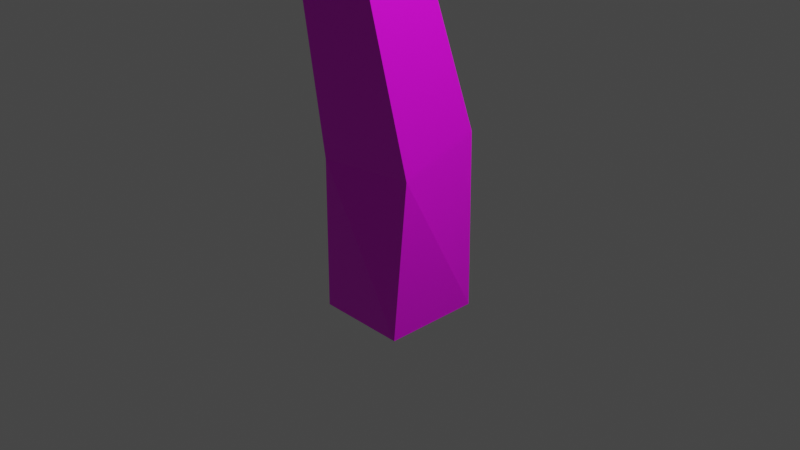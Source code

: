 # Source: tree_00.blend  (saved by Blender 3.1.7; exported with 4.5.12 LTS)
import bpy
from mathutils import Matrix  # noqa: F401  (used for matrix-valued properties, if any)

bpy.ops.wm.read_factory_settings(use_empty=True)
scene = bpy.context.scene
scene.name = 'Scene'

# ---- collections
col_collection = bpy.data.collections.new('Collection'); scene.collection.children.link(col_collection)

# ---- images (referenced by path relative to the original .blend; pixels are not part of the script)
import os
ASSET_DIR = os.environ.get("B2B_ASSET_DIR", "")  # directory of the original .blend (textures are referenced by path, not embedded)
HERE = os.path.dirname(os.path.abspath(__file__))  # packed textures are extracted next to this script under _unpacked/

def load_image(name, relpath, width, height, colorspace="sRGB"):
    """Load a texture the original file referenced (path relative to the .blend, or extracted next to this script)."""
    p = next((c for c in (os.path.join(HERE, relpath), os.path.join(ASSET_DIR, relpath)) if relpath and os.path.exists(c)), "")
    if p:
        img = bpy.data.images.load(p, check_existing=True)
        img.name = name
    else:  # same state as the original file: an image datablock whose file is absent (Cycles renders it pink)
        img = bpy.data.images.new(name, width, height)
        img.source = "FILE"
        img.filepath = "//" + (relpath or name)
    img.colorspace_settings.name = colorspace
    return img
img_atlas_png = load_image('atlas.png', 'atlas.png', 1024, 1024, 'sRGB')

# ---- materials (node trees are filled in below, after node groups)
mat_material = bpy.data.materials.new('Material')
mat_material.alpha_threshold = 0.0
mat_material.use_transparent_shadow = False
mat_material.line_color = (0.0, 0.0, 0.0, 1.0)

# ---- material node trees
mat_material.use_nodes = True; mat_material.node_tree.nodes.clear()
_N = mat_material.node_tree.nodes; _L = mat_material.node_tree.links
n0 = _N.new('ShaderNodeOutputMaterial'); n0.name = 'Material Output'; n0.location = (300, 300)
n1 = _N.new('ShaderNodeBsdfPrincipled'); n1.name = 'Principled BSDF'; n1.location = (10, 300)
n1.distribution = 'GGX'
n1.subsurface_method = 'RANDOM_WALK_SKIN'
n1.inputs[2].default_value = 0.4
n1.inputs[3].default_value = 1.45
n1.inputs[27].default_value = (0.0, 0.0, 0.0, 1.0)
n1.inputs[28].default_value = 1.0
n2 = _N.new('ShaderNodeTexImage'); n2.name = 'Image Texture'; n2.location = (-280, 280)
n2.image = img_atlas_png
_L.new(n1.outputs[0], n0.inputs[0])
_L.new(n2.outputs[0], n1.inputs[0])
n0.is_active_output = True

# ---- world
world_world = bpy.data.worlds.new('World'); scene.world = world_world
world_world.use_nodes = True; world_world.node_tree.nodes.clear()
_N = world_world.node_tree.nodes; _L = world_world.node_tree.links
n0 = _N.new('ShaderNodeOutputWorld'); n0.name = 'World Output'; n0.location = (300, 300)
n1 = _N.new('ShaderNodeBackground'); n1.name = 'Background'; n1.location = (10, 300)
n1.inputs[0].default_value = (0.05088, 0.05088, 0.05088, 1.0)
_L.new(n1.outputs[0], n0.inputs[0])
n0.is_active_output = True
world_world.color = (0.05088, 0.05088, 0.05088)
world_world.use_sun_shadow = False
world_world.sun_shadow_jitter_overblur = 0.0

# ---- cameras
cam_camera = bpy.data.cameras.new('Camera')
cam_camera.clip_end = 100.0
cam_camera.ortho_scale = 7.314

# ---- lights
light_light = bpy.data.lights.new('Light', 'POINT')
light_light.transmission_factor = 0.0
light_light.energy = 1000.0
light_light.shadow_soft_size = 0.1
light_light.shadow_maximum_resolution = 0.006
light_light.use_absolute_resolution = True

# ---- meshes
me_cube_001 = bpy.data.meshes.new('Cube.001')
me_cube_001.from_pydata([(0.4093, 0.5983, 0.9062), (0.4983, 0.5361, -1.0), (0.5754, -0.446, 0.7288), (0.4983, -0.5361, -1.0), (-0.5754, 0.446, 0.8804), (-0.4983, 0.5361, -1.0), (-0.4093, -0.5983, 0.7029), (-0.4983, -0.5361, -1.0), (0.3639, -1.011, 3.805), (-0.2588, -1.107, 3.789), (0.2588, -0.3501, 3.918), (-0.3639, -0.4464, 3.901), (1.121, -1.124, 6.251), (0.9131, -1.315, 6.244), (0.9175, -0.9039, 6.301), (0.7092, -1.095, 6.294), (2.014, 0.6547, -2.249), (2.887, 2.995, -4.841), (0.3165, 0.7082, -3.345), (0.9845, 3.049, -5.523), (1.362, 2.048, -1.17), (2.487, 4.364, -3.618), (-0.3357, 2.102, -2.266), (0.5848, 4.418, -4.3), (-2.298, -2.942, 0.4992), (-2.711, -2.061, 1.181), (-1.224, -2.976, 1.192), (-1.637, -2.094, 1.874), (-3.41, -7.132, 2.632), (-3.829, -6.826, 2.756), (-3.126, -6.928, 3.087), (-3.546, -6.622, 3.211)], [], [(0, 4, 11, 10), (3, 2, 6, 7), (7, 6, 4, 5), (5, 1, 3, 7), (1, 0, 2, 3), (5, 4, 0, 1), (10, 11, 15, 14), (6, 2, 8, 9), (4, 6, 9, 11), (2, 0, 10, 8), (14, 15, 13, 12), (8, 10, 14, 12), (11, 9, 13, 15), (9, 8, 12, 13), (16, 20, 27, 26), (19, 18, 22, 23), (23, 22, 20, 21), (21, 17, 19, 23), (17, 16, 18, 19), (21, 20, 16, 17), (26, 27, 31, 30), (22, 18, 24, 25), (20, 22, 25, 27), (18, 16, 26, 24), (30, 31, 29, 28), (24, 26, 30, 28), (27, 25, 29, 31), (25, 24, 28, 29)])
_uv = me_cube_001.uv_layers.new(name='UVMap')
_uv.uv.foreach_set('vector', [0.5612, 0.9356, 0.5612, 0.9186, 0.5612, 0.9186, 0.5612, 0.9356, 0.5442, 0.9526, 0.5612, 0.9526, 0.5612, 0.9696, 0.5442, 0.9696, 0.5442, 0.9016, 0.5612, 0.9016, 0.5612, 0.9186, 0.5442, 0.9186, 0.5272, 0.9356, 0.5442, 0.9356, 0.5442, 0.9526, 0.5272, 0.9526, 0.5442, 0.9356, 0.5612, 0.9356, 0.5612, 0.9526, 0.5442, 0.9526, 0.5442, 0.9186, 0.5612, 0.9186, 0.5612, 0.9356, 0.5442, 0.9356, 0.5612, 0.9356, 0.5612, 0.9186, 0.5612, 0.9186, 0.5612, 0.9356, 0.5612, 0.9696, 0.5612, 0.9526, 0.5612, 0.9526, 0.5612, 0.9696, 0.5612, 0.9186, 0.5612, 0.9016, 0.5612, 0.9016, 0.5612, 0.9186, 0.5612, 0.9526, 0.5612, 0.9356, 0.5612, 0.9356, 0.5612, 0.9526, 0.5612, 0.9356, 0.5782, 0.9356, 0.5782, 0.9526, 0.5612, 0.9526, 0.5612, 0.9526, 0.5612, 0.9356, 0.5612, 0.9356, 0.5612, 0.9526, 0.5612, 0.9186, 0.5612, 0.9016, 0.5612, 0.9016, 0.5612, 0.9186, 0.5612, 0.9696, 0.5612, 0.9526, 0.5612, 0.9526, 0.5612, 0.9696, 0.575, 0.9356, 0.575, 0.9158, 0.575, 0.9158, 0.575, 0.9356, 0.5552, 0.9554, 0.575, 0.9554, 0.575, 0.9752, 0.5552, 0.9752, 0.5552, 0.896, 0.575, 0.896, 0.575, 0.9158, 0.5552, 0.9158, 0.5354, 0.9356, 0.5552, 0.9356, 0.5552, 0.9554, 0.5354, 0.9554, 0.5552, 0.9356, 0.575, 0.9356, 0.575, 0.9554, 0.5552, 0.9554, 0.5552, 0.9158, 0.575, 0.9158, 0.575, 0.9356, 0.5552, 0.9356, 0.575, 0.9356, 0.575, 0.9158, 0.575, 0.9158, 0.575, 0.9356, 0.575, 0.9752, 0.575, 0.9554, 0.575, 0.9554, 0.575, 0.9752, 0.575, 0.9158, 0.575, 0.896, 0.575, 0.896, 0.575, 0.9158, 0.575, 0.9554, 0.575, 0.9356, 0.575, 0.9356, 0.575, 0.9554, 0.575, 0.9356, 0.5948, 0.9356, 0.5948, 0.9554, 0.575, 0.9554, 0.575, 0.9554, 0.575, 0.9356, 0.575, 0.9356, 0.575, 0.9554, 0.575, 0.9158, 0.575, 0.896, 0.575, 0.896, 0.575, 0.9158, 0.575, 0.9752, 0.575, 0.9554, 0.575, 0.9554, 0.575, 0.9752])
me_cube_001.materials.append(mat_material)
me_cube_001.use_remesh_preserve_volume = False
me_cube_001.use_remesh_preserve_attributes = False
me_cube_001.use_mirror_vertex_groups = False
me_cube_001.update()
me_icosphere = bpy.data.meshes.new('Icosphere')
me_icosphere.from_pydata([(0.0, 0.0, -2.37), (1.715, -1.246, -1.06), (-0.655, -2.016, -1.06), (-2.12, 0.0, -1.06), (-0.655, 2.016, -1.06), (1.715, 1.246, -1.06), (0.655, -2.016, 1.06), (-1.715, -1.246, 1.06), (-1.715, 1.246, 1.06), (0.655, 2.016, 1.06), (2.12, 0.0, 1.06), (0.0, 0.0, 2.37)], [], [(0, 1, 2), (1, 0, 5), (0, 2, 3), (0, 3, 4), (0, 4, 5), (1, 5, 10), (2, 1, 6), (3, 2, 7), (4, 3, 8), (5, 4, 9), (1, 10, 6), (2, 6, 7), (3, 7, 8), (4, 8, 9), (5, 9, 10), (6, 10, 11), (7, 6, 11), (8, 7, 11), (9, 8, 11), (10, 9, 11)])
_uv = me_icosphere.uv_layers.new(name='UVMap')
_uv.uv.foreach_set('vector', [0.4171, 0.9516, 0.4222, 0.9604, 0.412, 0.9604, 0.4222, 0.9604, 0.4273, 0.9516, 0.4324, 0.9604, 0.4578, 0.9516, 0.4628, 0.9604, 0.4527, 0.9604, 0.4476, 0.9516, 0.4527, 0.9604, 0.4425, 0.9604, 0.4374, 0.9516, 0.4425, 0.9604, 0.4324, 0.9604, 0.4222, 0.9604, 0.4324, 0.9604, 0.4273, 0.9692, 0.412, 0.9604, 0.4222, 0.9604, 0.4171, 0.9692, 0.4527, 0.9604, 0.4628, 0.9604, 0.4578, 0.9692, 0.4425, 0.9604, 0.4527, 0.9604, 0.4476, 0.9692, 0.4324, 0.9604, 0.4425, 0.9604, 0.4374, 0.9692, 0.4222, 0.9604, 0.4273, 0.9692, 0.4171, 0.9692, 0.412, 0.9604, 0.4171, 0.9692, 0.4069, 0.9692, 0.4527, 0.9604, 0.4578, 0.9692, 0.4476, 0.9692, 0.4425, 0.9604, 0.4476, 0.9692, 0.4374, 0.9692, 0.4324, 0.9604, 0.4374, 0.9692, 0.4273, 0.9692, 0.4171, 0.9692, 0.4273, 0.9692, 0.4222, 0.978, 0.4069, 0.9692, 0.4171, 0.9692, 0.412, 0.978, 0.4476, 0.9692, 0.4578, 0.9692, 0.4527, 0.978, 0.4374, 0.9692, 0.4476, 0.9692, 0.4425, 0.978, 0.4273, 0.9692, 0.4374, 0.9692, 0.4324, 0.978])
me_icosphere.use_remesh_fix_poles = True
me_icosphere.use_remesh_preserve_attributes = False
me_icosphere.update()
me_icosphere_001 = bpy.data.meshes.new('Icosphere.001')
me_icosphere_001.from_pydata([(0.0, 0.0, -2.37), (1.715, -1.246, -1.06), (-0.655, -2.016, -1.06), (-2.12, 0.0, -1.06), (-0.655, 2.016, -1.06), (1.715, 1.246, -1.06), (0.655, -2.016, 1.06), (-1.715, -1.246, 1.06), (-1.715, 1.246, 1.06), (0.655, 2.016, 1.06), (2.12, 0.0, 1.06), (0.0, 0.0, 2.37)], [], [(0, 1, 2), (1, 0, 5), (0, 2, 3), (0, 3, 4), (0, 4, 5), (1, 5, 10), (2, 1, 6), (3, 2, 7), (4, 3, 8), (5, 4, 9), (1, 10, 6), (2, 6, 7), (3, 7, 8), (4, 8, 9), (5, 9, 10), (6, 10, 11), (7, 6, 11), (8, 7, 11), (9, 8, 11), (10, 9, 11)])
_uv = me_icosphere_001.uv_layers.new(name='UVMap')
_uv.uv.foreach_set('vector', [0.4115, 0.8967, 0.4187, 0.909, 0.4044, 0.909, 0.4187, 0.909, 0.4258, 0.8967, 0.4329, 0.909, 0.4684, 0.8967, 0.4756, 0.909, 0.4613, 0.909, 0.4542, 0.8967, 0.4613, 0.909, 0.4471, 0.909, 0.44, 0.8967, 0.4471, 0.909, 0.4329, 0.909, 0.4187, 0.909, 0.4329, 0.909, 0.4258, 0.9213, 0.4044, 0.909, 0.4187, 0.909, 0.4115, 0.9213, 0.4613, 0.909, 0.4756, 0.909, 0.4684, 0.9213, 0.4471, 0.909, 0.4613, 0.909, 0.4542, 0.9213, 0.4329, 0.909, 0.4471, 0.909, 0.44, 0.9213, 0.4187, 0.909, 0.4258, 0.9213, 0.4115, 0.9213, 0.4044, 0.909, 0.4115, 0.9213, 0.3973, 0.9213, 0.4613, 0.909, 0.4684, 0.9213, 0.4542, 0.9213, 0.4471, 0.909, 0.4542, 0.9213, 0.44, 0.9213, 0.4329, 0.909, 0.44, 0.9213, 0.4258, 0.9213, 0.4115, 0.9213, 0.4258, 0.9213, 0.4187, 0.9337, 0.3973, 0.9213, 0.4115, 0.9213, 0.4044, 0.9337, 0.4542, 0.9213, 0.4684, 0.9213, 0.4613, 0.9337, 0.44, 0.9213, 0.4542, 0.9213, 0.4471, 0.9337, 0.4258, 0.9213, 0.44, 0.9213, 0.4329, 0.9337])
me_icosphere_001.use_remesh_fix_poles = True
me_icosphere_001.use_remesh_preserve_attributes = False
me_icosphere_001.update()

# ---- objects
ob_light = bpy.data.objects.new('Light', light_light)
ob_camera = bpy.data.objects.new('Camera', cam_camera)
ob_cube_001 = bpy.data.objects.new('Cube.001', me_cube_001)
ob_icosphere = bpy.data.objects.new('Icosphere', me_icosphere)
ob_icosphere_001 = bpy.data.objects.new('Icosphere.001', me_icosphere_001)

# ---- transforms, parenting, visibility, modifiers, constraints
ob_light.location = (4.076, 1.005, 5.904)
ob_light.rotation_euler = (0.6503, 0.05522, 1.866)
ob_light.lock_rotations_4d = False
ob_light.empty_display_type = 'ARROWS'
ob_light.color = (0.0, 0.0, 0.0, 0.0)
ob_light.lineart.crease_threshold = 0.0
ob_camera.location = (7.359, -6.926, 4.958)
ob_camera.rotation_euler = (1.109, 0.0, 0.8149)
ob_camera.lock_rotations_4d = False
ob_camera.empty_display_type = 'ARROWS'
ob_camera.color = (0.0, 0.0, 0.0, 0.0)
ob_camera.display_type = 'WIRE'
ob_camera.lineart.crease_threshold = 0.0
ob_cube_001.location = (-0.3415, 0.005013, 2.236)
ob_cube_001.rotation_euler = (5.495, 0.2666, 1.348)
ob_cube_001.scale = (0.5304, 0.5304, 0.5304)
ob_cube_001.lock_rotations_4d = False
ob_cube_001.empty_display_type = 'ARROWS'
ob_cube_001.lineart.crease_threshold = 0.0
ob_icosphere.location = (-1.669, 1.823, 4.901)
ob_icosphere.scale = (1.403, 1.0, 1.0)
ob_icosphere_001.location = (0.2787, -1.285, 6.182)
ob_icosphere_001.rotation_euler = (0.0, -0.0, -1.383)
ob_icosphere_001.scale = (1.455, 1.76, 1.0)

# ---- collection membership
col_collection.objects.link(ob_light)
col_collection.objects.link(ob_camera)
col_collection.objects.link(ob_cube_001)
col_collection.objects.link(ob_icosphere)
col_collection.objects.link(ob_icosphere_001)

# ---- scene / render settings (as saved in the file)
scene.camera = ob_camera
scene.frame_start = 1; scene.frame_end = 250; scene.frame_set(1)
scene.render.engine = 'BLENDER_EEVEE_NEXT'
scene.cycles.sampling_pattern = 'TABULATED_SOBOL'
scene.cycles.use_light_tree = False
scene.view_settings.view_transform = 'Filmic'
bpy.context.view_layer.update()
